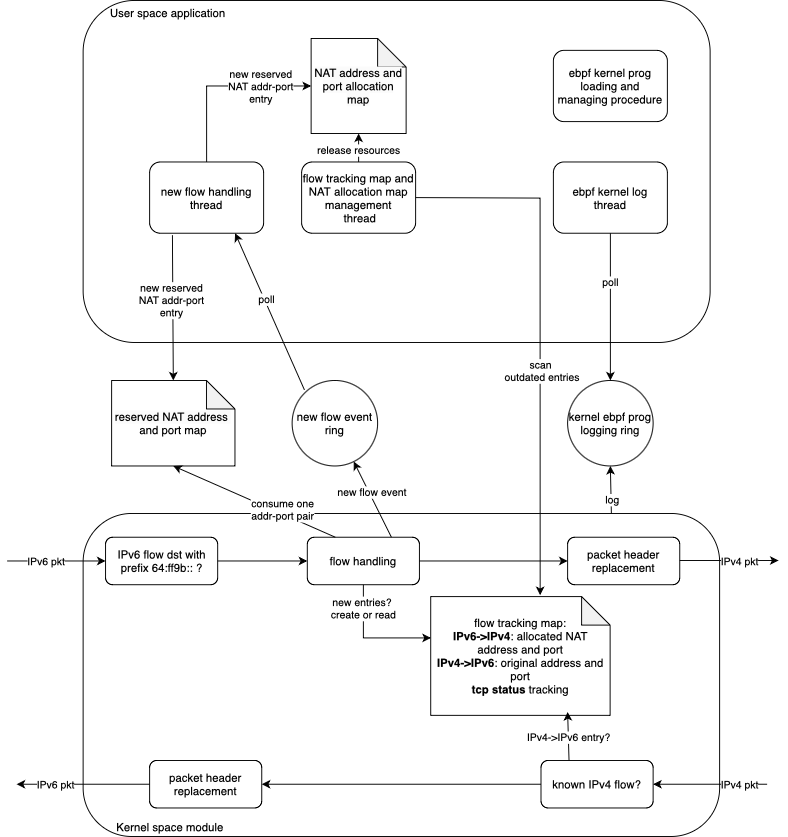

The diagram above was exported from draw.io. Its source (the exported page's mxGraphModel, read from the mxfile embedded in the PNG):
<mxGraphModel dx="1868" dy="2331" grid="1" gridSize="10" guides="1" tooltips="1" connect="1" arrows="1" fold="1" page="1" pageScale="1" pageWidth="827" pageHeight="1169" math="0" shadow="0">
  <root>
    <mxCell id="0" />
    <mxCell id="1" parent="0" />
    <mxCell id="UPGXeGQ0kNfdVJ695O2u-2" value="&amp;nbsp; &amp;nbsp; &amp;nbsp; &amp;nbsp; User space application" style="rounded=1;whiteSpace=wrap;html=1;align=left;verticalAlign=top;" vertex="1" parent="1">
      <mxGeometry x="180" y="-80" width="660" height="360" as="geometry" />
    </mxCell>
    <mxCell id="UPGXeGQ0kNfdVJ695O2u-4" value="kernel ebpf prog logging ring" style="ellipse;whiteSpace=wrap;html=1;aspect=fixed;" vertex="1" parent="1">
      <mxGeometry x="690" y="320" width="90" height="90" as="geometry" />
    </mxCell>
    <mxCell id="UPGXeGQ0kNfdVJ695O2u-11" value="new flow handling thread" style="rounded=1;whiteSpace=wrap;html=1;" vertex="1" parent="1">
      <mxGeometry x="250" y="90" width="120" height="75" as="geometry" />
    </mxCell>
    <mxCell id="UPGXeGQ0kNfdVJ695O2u-12" value="new flow event ring" style="ellipse;whiteSpace=wrap;html=1;aspect=fixed;" vertex="1" parent="1">
      <mxGeometry x="400" y="320" width="90" height="90" as="geometry" />
    </mxCell>
    <mxCell id="UPGXeGQ0kNfdVJ695O2u-13" value="&lt;div&gt;flow tracking map and NAT&lt;span style=&quot;white-space: pre;&quot;&gt;&#09;&lt;/span&gt;allocation map management&lt;/div&gt;&amp;nbsp;thread" style="rounded=1;whiteSpace=wrap;html=1;" vertex="1" parent="1">
      <mxGeometry x="410" y="90" width="120" height="75" as="geometry" />
    </mxCell>
    <mxCell id="UPGXeGQ0kNfdVJ695O2u-14" value="ebpf kernel log&lt;div&gt;thread&lt;/div&gt;" style="rounded=1;whiteSpace=wrap;html=1;" vertex="1" parent="1">
      <mxGeometry x="675" y="90" width="120" height="75" as="geometry" />
    </mxCell>
    <mxCell id="UPGXeGQ0kNfdVJ695O2u-18" value="ebpf kernel prog loading and managing procedure" style="rounded=1;whiteSpace=wrap;html=1;" vertex="1" parent="1">
      <mxGeometry x="675" y="-27.5" width="120" height="75" as="geometry" />
    </mxCell>
    <mxCell id="UPGXeGQ0kNfdVJ695O2u-19" value="" style="endArrow=classic;html=1;rounded=0;exitX=0.5;exitY=1;exitDx=0;exitDy=0;entryX=0.5;entryY=0;entryDx=0;entryDy=0;" edge="1" parent="1" source="UPGXeGQ0kNfdVJ695O2u-14" target="UPGXeGQ0kNfdVJ695O2u-4">
      <mxGeometry width="50" height="50" relative="1" as="geometry">
        <mxPoint x="650" y="260" as="sourcePoint" />
        <mxPoint x="710" y="220" as="targetPoint" />
      </mxGeometry>
    </mxCell>
    <mxCell id="UPGXeGQ0kNfdVJ695O2u-20" value="poll" style="edgeLabel;html=1;align=center;verticalAlign=middle;resizable=0;points=[];" vertex="1" connectable="0" parent="UPGXeGQ0kNfdVJ695O2u-19">
      <mxGeometry x="-0.3481" y="-1" relative="1" as="geometry">
        <mxPoint as="offset" />
      </mxGeometry>
    </mxCell>
    <mxCell id="UPGXeGQ0kNfdVJ695O2u-21" value="" style="endArrow=classic;html=1;rounded=0;entryX=0.5;entryY=1;entryDx=0;entryDy=0;exitX=0.83;exitY=0.009;exitDx=0;exitDy=0;exitPerimeter=0;" edge="1" parent="1" source="UPGXeGQ0kNfdVJ695O2u-1" target="UPGXeGQ0kNfdVJ695O2u-4">
      <mxGeometry width="50" height="50" relative="1" as="geometry">
        <mxPoint x="735" y="450" as="sourcePoint" />
        <mxPoint x="710" y="220" as="targetPoint" />
      </mxGeometry>
    </mxCell>
    <mxCell id="UPGXeGQ0kNfdVJ695O2u-22" value="log" style="edgeLabel;html=1;align=center;verticalAlign=middle;resizable=0;points=[];" vertex="1" connectable="0" parent="UPGXeGQ0kNfdVJ695O2u-21">
      <mxGeometry x="-0.3077" y="-1" relative="1" as="geometry">
        <mxPoint as="offset" />
      </mxGeometry>
    </mxCell>
    <mxCell id="UPGXeGQ0kNfdVJ695O2u-35" value="&lt;span style=&quot;caret-color: rgb(0, 0, 0); color: rgb(0, 0, 0); font-family: Helvetica; font-size: 12px; font-style: normal; font-variant-caps: normal; font-weight: 400; letter-spacing: normal; orphans: auto; text-align: center; text-indent: 0px; text-transform: none; white-space: normal; widows: auto; word-spacing: 0px; -webkit-text-stroke-width: 0px; background-color: rgb(251, 251, 251); text-decoration: none; display: inline !important; float: none;&quot;&gt;NAT address and port allocation map&lt;/span&gt;" style="shape=note;whiteSpace=wrap;html=1;backgroundOutline=1;darkOpacity=0.05;" vertex="1" parent="1">
      <mxGeometry x="420" y="-40" width="100" height="100" as="geometry" />
    </mxCell>
    <mxCell id="UPGXeGQ0kNfdVJ695O2u-42" value="" style="endArrow=classic;html=1;rounded=0;exitX=0.2;exitY=1.027;exitDx=0;exitDy=0;entryX=0.5;entryY=0;entryDx=0;entryDy=0;entryPerimeter=0;exitPerimeter=0;" edge="1" parent="1" source="UPGXeGQ0kNfdVJ695O2u-11" target="UPGXeGQ0kNfdVJ695O2u-36">
      <mxGeometry width="50" height="50" relative="1" as="geometry">
        <mxPoint x="710" y="270" as="sourcePoint" />
        <mxPoint x="760" y="220" as="targetPoint" />
      </mxGeometry>
    </mxCell>
    <mxCell id="UPGXeGQ0kNfdVJ695O2u-43" value="new reserved&lt;div&gt;NAT addr-port&lt;/div&gt;&lt;div&gt;entry&lt;/div&gt;" style="edgeLabel;html=1;align=center;verticalAlign=middle;resizable=0;points=[];" vertex="1" connectable="0" parent="UPGXeGQ0kNfdVJ695O2u-42">
      <mxGeometry x="-0.1129" y="-2" relative="1" as="geometry">
        <mxPoint as="offset" />
      </mxGeometry>
    </mxCell>
    <mxCell id="UPGXeGQ0kNfdVJ695O2u-44" value="" style="endArrow=classic;html=1;rounded=0;exitX=0.5;exitY=0;exitDx=0;exitDy=0;entryX=0;entryY=0.5;entryDx=0;entryDy=0;entryPerimeter=0;" edge="1" parent="1" source="UPGXeGQ0kNfdVJ695O2u-11" target="UPGXeGQ0kNfdVJ695O2u-35">
      <mxGeometry width="50" height="50" relative="1" as="geometry">
        <mxPoint x="710" y="270" as="sourcePoint" />
        <mxPoint x="760" y="220" as="targetPoint" />
        <Array as="points">
          <mxPoint x="310" y="10" />
        </Array>
      </mxGeometry>
    </mxCell>
    <mxCell id="UPGXeGQ0kNfdVJ695O2u-45" value="new reserved&lt;div&gt;NAT addr-port&lt;/div&gt;&lt;div&gt;entry&lt;/div&gt;" style="edgeLabel;html=1;align=center;verticalAlign=middle;resizable=0;points=[];" vertex="1" connectable="0" parent="UPGXeGQ0kNfdVJ695O2u-44">
      <mxGeometry x="0.4316" relative="1" as="geometry">
        <mxPoint as="offset" />
      </mxGeometry>
    </mxCell>
    <mxCell id="UPGXeGQ0kNfdVJ695O2u-46" value="" style="endArrow=classic;html=1;rounded=0;exitX=0.5;exitY=0;exitDx=0;exitDy=0;entryX=0.5;entryY=1;entryDx=0;entryDy=0;entryPerimeter=0;" edge="1" parent="1" source="UPGXeGQ0kNfdVJ695O2u-13" target="UPGXeGQ0kNfdVJ695O2u-35">
      <mxGeometry width="50" height="50" relative="1" as="geometry">
        <mxPoint x="710" y="270" as="sourcePoint" />
        <mxPoint x="760" y="220" as="targetPoint" />
      </mxGeometry>
    </mxCell>
    <mxCell id="UPGXeGQ0kNfdVJ695O2u-49" value="release resources" style="edgeLabel;html=1;align=center;verticalAlign=middle;resizable=0;points=[];" vertex="1" connectable="0" parent="UPGXeGQ0kNfdVJ695O2u-46">
      <mxGeometry x="-0.1333" y="1" relative="1" as="geometry">
        <mxPoint as="offset" />
      </mxGeometry>
    </mxCell>
    <mxCell id="UPGXeGQ0kNfdVJ695O2u-36" value="&lt;span style=&quot;caret-color: rgb(0, 0, 0); color: rgb(0, 0, 0); font-family: Helvetica; font-size: 12px; font-style: normal; font-variant-caps: normal; font-weight: 400; letter-spacing: normal; orphans: auto; text-align: center; text-indent: 0px; text-transform: none; white-space: normal; widows: auto; word-spacing: 0px; -webkit-text-stroke-width: 0px; background-color: rgb(251, 251, 251); text-decoration: none; display: inline !important; float: none;&quot;&gt;reserved NAT address&amp;nbsp;&lt;/span&gt;&lt;div style=&quot;caret-color: rgb(0, 0, 0); color: rgb(0, 0, 0); font-family: Helvetica; font-size: 12px; font-style: normal; font-variant-caps: normal; font-weight: 400; letter-spacing: normal; orphans: auto; text-align: center; text-indent: 0px; text-transform: none; white-space: normal; widows: auto; word-spacing: 0px; -webkit-text-stroke-width: 0px; text-decoration: none;&quot;&gt;and port map&lt;/div&gt;" style="shape=note;whiteSpace=wrap;html=1;backgroundOutline=1;darkOpacity=0.05;" vertex="1" parent="1">
      <mxGeometry x="210.00298302344382" y="320" width="129.83023443815682" height="90" as="geometry" />
    </mxCell>
    <mxCell id="UPGXeGQ0kNfdVJ695O2u-1" value="&amp;nbsp; &amp;nbsp; &amp;nbsp; &amp;nbsp; &amp;nbsp; Kernel space module" style="rounded=1;whiteSpace=wrap;html=1;container=0;align=left;verticalAlign=bottom;" vertex="1" parent="1">
      <mxGeometry x="180" y="460" width="670" height="340" as="geometry" />
    </mxCell>
    <mxCell id="UPGXeGQ0kNfdVJ695O2u-9" value="known IPv4 flow?" style="rounded=1;whiteSpace=wrap;html=1;container=0;" vertex="1" parent="1">
      <mxGeometry x="661.9728375101051" y="720" width="118.02748585286984" height="50" as="geometry" />
    </mxCell>
    <mxCell id="UPGXeGQ0kNfdVJ695O2u-10" value="IPv6 flow dst with prefix 64:ff9b:: ?" style="rounded=1;whiteSpace=wrap;html=1;container=0;" vertex="1" parent="1">
      <mxGeometry x="203.60549717057398" y="485" width="118.02748585286984" height="50" as="geometry" />
    </mxCell>
    <mxCell id="UPGXeGQ0kNfdVJ695O2u-34" value="flow tracking map:&lt;div&gt;&lt;b&gt;IPv6-&amp;gt;IPv4&lt;/b&gt;: allocated NAT address and port&lt;/div&gt;&lt;div&gt;&lt;b&gt;IPv4-&amp;gt;IPv6&lt;/b&gt;: original address and port&lt;/div&gt;&lt;div&gt;&lt;b&gt;tcp status&lt;/b&gt;&amp;nbsp;tracking&lt;/div&gt;" style="shape=note;whiteSpace=wrap;html=1;backgroundOutline=1;darkOpacity=0.05;container=0;" vertex="1" parent="1">
      <mxGeometry x="545.8852061438965" y="547.5" width="188.84397736459175" height="125" as="geometry" />
    </mxCell>
    <mxCell id="UPGXeGQ0kNfdVJ695O2u-37" value="flow handling" style="rounded=1;whiteSpace=wrap;html=1;container=0;" vertex="1" parent="1">
      <mxGeometry x="415.97497170573973" y="485" width="118.02748585286984" height="50" as="geometry" />
    </mxCell>
    <mxCell id="UPGXeGQ0kNfdVJ695O2u-38" value="" style="endArrow=classic;html=1;rounded=0;exitX=0.5;exitY=1;exitDx=0;exitDy=0;entryX=0.001;entryY=0.348;entryDx=0;entryDy=0;entryPerimeter=0;" edge="1" parent="1" source="UPGXeGQ0kNfdVJ695O2u-37" target="UPGXeGQ0kNfdVJ695O2u-34">
      <mxGeometry width="50" height="50" relative="1" as="geometry">
        <mxPoint x="805.5456750202102" y="315" as="sourcePoint" />
        <mxPoint x="864.5594179466451" y="265" as="targetPoint" />
        <Array as="points">
          <mxPoint x="475" y="591" />
        </Array>
      </mxGeometry>
    </mxCell>
    <mxCell id="UPGXeGQ0kNfdVJ695O2u-39" value="new entries?&amp;nbsp;&lt;div&gt;create or read&lt;/div&gt;" style="edgeLabel;html=1;align=center;verticalAlign=middle;resizable=0;points=[];container=0;" vertex="1" connectable="0" parent="UPGXeGQ0kNfdVJ695O2u-38">
      <mxGeometry x="-0.1644" relative="1" as="geometry">
        <mxPoint y="-28" as="offset" />
      </mxGeometry>
    </mxCell>
    <mxCell id="UPGXeGQ0kNfdVJ695O2u-51" value="" style="endArrow=classic;html=1;rounded=0;exitX=0.75;exitY=0;exitDx=0;exitDy=0;" edge="1" parent="1" source="UPGXeGQ0kNfdVJ695O2u-37" target="UPGXeGQ0kNfdVJ695O2u-12">
      <mxGeometry width="50" height="50" relative="1" as="geometry">
        <mxPoint x="710" y="270" as="sourcePoint" />
        <mxPoint x="760" y="220" as="targetPoint" />
      </mxGeometry>
    </mxCell>
    <mxCell id="UPGXeGQ0kNfdVJ695O2u-52" value="new flow event" style="edgeLabel;html=1;align=center;verticalAlign=middle;resizable=0;points=[];" vertex="1" connectable="0" parent="UPGXeGQ0kNfdVJ695O2u-51">
      <mxGeometry x="0.1619" y="-2" relative="1" as="geometry">
        <mxPoint as="offset" />
      </mxGeometry>
    </mxCell>
    <mxCell id="UPGXeGQ0kNfdVJ695O2u-28" value="" style="endArrow=classic;html=1;rounded=0;entryX=0.5;entryY=1;entryDx=0;entryDy=0;exitX=0.25;exitY=0;exitDx=0;exitDy=0;entryPerimeter=0;" edge="1" parent="1" source="UPGXeGQ0kNfdVJ695O2u-37" target="UPGXeGQ0kNfdVJ695O2u-36">
      <mxGeometry width="50" height="50" relative="1" as="geometry">
        <mxPoint x="1330.6418431689572" y="165" as="sourcePoint" />
        <mxPoint x="1159.998100242522" y="90" as="targetPoint" />
        <Array as="points" />
      </mxGeometry>
    </mxCell>
    <mxCell id="UPGXeGQ0kNfdVJ695O2u-29" value="consume one&lt;div&gt;addr-port pair&lt;/div&gt;" style="edgeLabel;html=1;align=center;verticalAlign=middle;resizable=0;points=[];container=0;" vertex="1" connectable="0" parent="UPGXeGQ0kNfdVJ695O2u-28">
      <mxGeometry x="-0.322" y="-4" relative="1" as="geometry">
        <mxPoint as="offset" />
      </mxGeometry>
    </mxCell>
    <mxCell id="UPGXeGQ0kNfdVJ695O2u-53" value="" style="endArrow=classic;html=1;rounded=0;entryX=0.75;entryY=1;entryDx=0;entryDy=0;" edge="1" parent="1" target="UPGXeGQ0kNfdVJ695O2u-11">
      <mxGeometry width="50" height="50" relative="1" as="geometry">
        <mxPoint x="413" y="330" as="sourcePoint" />
        <mxPoint x="760" y="220" as="targetPoint" />
      </mxGeometry>
    </mxCell>
    <mxCell id="UPGXeGQ0kNfdVJ695O2u-54" value="poll" style="edgeLabel;html=1;align=center;verticalAlign=middle;resizable=0;points=[];" vertex="1" connectable="0" parent="UPGXeGQ0kNfdVJ695O2u-53">
      <mxGeometry x="0.1365" y="-2" relative="1" as="geometry">
        <mxPoint x="-1" as="offset" />
      </mxGeometry>
    </mxCell>
    <mxCell id="UPGXeGQ0kNfdVJ695O2u-47" value="" style="endArrow=classic;html=1;rounded=0;exitX=1;exitY=0.5;exitDx=0;exitDy=0;entryX=0.61;entryY=-0.012;entryDx=0;entryDy=0;entryPerimeter=0;" edge="1" parent="1" source="UPGXeGQ0kNfdVJ695O2u-13" target="UPGXeGQ0kNfdVJ695O2u-34">
      <mxGeometry width="50" height="50" relative="1" as="geometry">
        <mxPoint x="710" y="270" as="sourcePoint" />
        <mxPoint x="760" y="220" as="targetPoint" />
        <Array as="points">
          <mxPoint x="661" y="128" />
        </Array>
      </mxGeometry>
    </mxCell>
    <mxCell id="UPGXeGQ0kNfdVJ695O2u-50" value="scan&amp;nbsp;&lt;div&gt;outdated entries&lt;br&gt;&lt;/div&gt;" style="edgeLabel;html=1;align=center;verticalAlign=middle;resizable=0;points=[];" vertex="1" connectable="0" parent="UPGXeGQ0kNfdVJ695O2u-47">
      <mxGeometry x="0.1391" y="1" relative="1" as="geometry">
        <mxPoint as="offset" />
      </mxGeometry>
    </mxCell>
    <mxCell id="UPGXeGQ0kNfdVJ695O2u-56" value="packet header replacement" style="rounded=1;whiteSpace=wrap;html=1;container=0;" vertex="1" parent="1">
      <mxGeometry x="690.0049717057398" y="485" width="118.02748585286984" height="50" as="geometry" />
    </mxCell>
    <mxCell id="UPGXeGQ0kNfdVJ695O2u-57" value="" style="endArrow=classic;html=1;rounded=0;exitX=1;exitY=0.5;exitDx=0;exitDy=0;entryX=0;entryY=0.5;entryDx=0;entryDy=0;" edge="1" parent="1" source="UPGXeGQ0kNfdVJ695O2u-10" target="UPGXeGQ0kNfdVJ695O2u-37">
      <mxGeometry width="50" height="50" relative="1" as="geometry">
        <mxPoint x="710" y="270" as="sourcePoint" />
        <mxPoint x="760" y="220" as="targetPoint" />
      </mxGeometry>
    </mxCell>
    <mxCell id="UPGXeGQ0kNfdVJ695O2u-58" value="" style="endArrow=classic;html=1;rounded=0;exitX=1;exitY=0.5;exitDx=0;exitDy=0;entryX=0;entryY=0.5;entryDx=0;entryDy=0;" edge="1" parent="1" source="UPGXeGQ0kNfdVJ695O2u-37" target="UPGXeGQ0kNfdVJ695O2u-56">
      <mxGeometry width="50" height="50" relative="1" as="geometry">
        <mxPoint x="332" y="520" as="sourcePoint" />
        <mxPoint x="426" y="520" as="targetPoint" />
      </mxGeometry>
    </mxCell>
    <mxCell id="UPGXeGQ0kNfdVJ695O2u-61" value="" style="endArrow=classic;html=1;rounded=0;entryX=0;entryY=0.5;entryDx=0;entryDy=0;" edge="1" parent="1" target="UPGXeGQ0kNfdVJ695O2u-10">
      <mxGeometry width="50" height="50" relative="1" as="geometry">
        <mxPoint x="100" y="510" as="sourcePoint" />
        <mxPoint x="140" y="485" as="targetPoint" />
      </mxGeometry>
    </mxCell>
    <mxCell id="UPGXeGQ0kNfdVJ695O2u-62" value="IPv6 pkt" style="edgeLabel;html=1;align=center;verticalAlign=middle;resizable=0;points=[];" vertex="1" connectable="0" parent="UPGXeGQ0kNfdVJ695O2u-61">
      <mxGeometry x="-0.2278" y="4" relative="1" as="geometry">
        <mxPoint y="4" as="offset" />
      </mxGeometry>
    </mxCell>
    <mxCell id="UPGXeGQ0kNfdVJ695O2u-63" value="" style="endArrow=classic;html=1;rounded=0;entryX=0;entryY=0.5;entryDx=0;entryDy=0;" edge="1" parent="1">
      <mxGeometry width="50" height="50" relative="1" as="geometry">
        <mxPoint x="808.03" y="509.5" as="sourcePoint" />
        <mxPoint x="912.03" y="509.5" as="targetPoint" />
      </mxGeometry>
    </mxCell>
    <mxCell id="UPGXeGQ0kNfdVJ695O2u-64" value="IPv4 pkt" style="edgeLabel;html=1;align=center;verticalAlign=middle;resizable=0;points=[];" vertex="1" connectable="0" parent="UPGXeGQ0kNfdVJ695O2u-63">
      <mxGeometry x="-0.2278" y="4" relative="1" as="geometry">
        <mxPoint x="22" y="5" as="offset" />
      </mxGeometry>
    </mxCell>
    <mxCell id="UPGXeGQ0kNfdVJ695O2u-66" value="" style="endArrow=classic;html=1;rounded=0;entryX=1;entryY=0.5;entryDx=0;entryDy=0;" edge="1" parent="1" target="UPGXeGQ0kNfdVJ695O2u-9">
      <mxGeometry width="50" height="50" relative="1" as="geometry">
        <mxPoint x="900" y="745" as="sourcePoint" />
        <mxPoint x="1014" y="730" as="targetPoint" />
      </mxGeometry>
    </mxCell>
    <mxCell id="UPGXeGQ0kNfdVJ695O2u-67" value="IPv4 pkt" style="edgeLabel;html=1;align=center;verticalAlign=middle;resizable=0;points=[];" vertex="1" connectable="0" parent="UPGXeGQ0kNfdVJ695O2u-66">
      <mxGeometry x="-0.2278" y="4" relative="1" as="geometry">
        <mxPoint x="16" y="-4" as="offset" />
      </mxGeometry>
    </mxCell>
    <mxCell id="UPGXeGQ0kNfdVJ695O2u-68" value="" style="endArrow=classic;html=1;rounded=0;exitX=0.25;exitY=0;exitDx=0;exitDy=0;" edge="1" parent="1" source="UPGXeGQ0kNfdVJ695O2u-9">
      <mxGeometry width="50" height="50" relative="1" as="geometry">
        <mxPoint x="710" y="570" as="sourcePoint" />
        <mxPoint x="690" y="669" as="targetPoint" />
      </mxGeometry>
    </mxCell>
    <mxCell id="UPGXeGQ0kNfdVJ695O2u-69" value="IPv4-&amp;gt;IPv6 entry?" style="edgeLabel;html=1;align=center;verticalAlign=middle;resizable=0;points=[];" vertex="1" connectable="0" parent="UPGXeGQ0kNfdVJ695O2u-68">
      <mxGeometry x="-0.0199" relative="1" as="geometry">
        <mxPoint as="offset" />
      </mxGeometry>
    </mxCell>
    <mxCell id="UPGXeGQ0kNfdVJ695O2u-70" value="packet header replacement" style="rounded=1;whiteSpace=wrap;html=1;container=0;" vertex="1" parent="1">
      <mxGeometry x="250.0028375101051" y="720" width="118.02748585286984" height="50" as="geometry" />
    </mxCell>
    <mxCell id="UPGXeGQ0kNfdVJ695O2u-71" value="" style="endArrow=classic;html=1;rounded=0;entryX=1;entryY=0.5;entryDx=0;entryDy=0;exitX=0;exitY=0.5;exitDx=0;exitDy=0;" edge="1" parent="1" source="UPGXeGQ0kNfdVJ695O2u-9" target="UPGXeGQ0kNfdVJ695O2u-70">
      <mxGeometry width="50" height="50" relative="1" as="geometry">
        <mxPoint x="392" y="672.5" as="sourcePoint" />
        <mxPoint x="548" y="672.5" as="targetPoint" />
      </mxGeometry>
    </mxCell>
    <mxCell id="UPGXeGQ0kNfdVJ695O2u-72" value="" style="endArrow=classic;html=1;rounded=0;exitX=0;exitY=0.5;exitDx=0;exitDy=0;" edge="1" parent="1" source="UPGXeGQ0kNfdVJ695O2u-70">
      <mxGeometry width="50" height="50" relative="1" as="geometry">
        <mxPoint x="40" y="710" as="sourcePoint" />
        <mxPoint x="110" y="745" as="targetPoint" />
      </mxGeometry>
    </mxCell>
    <mxCell id="UPGXeGQ0kNfdVJ695O2u-73" value="IPv6 pkt" style="edgeLabel;html=1;align=center;verticalAlign=middle;resizable=0;points=[];" vertex="1" connectable="0" parent="UPGXeGQ0kNfdVJ695O2u-72">
      <mxGeometry x="-0.2278" y="4" relative="1" as="geometry">
        <mxPoint x="-46" y="-4" as="offset" />
      </mxGeometry>
    </mxCell>
  </root>
</mxGraphModel>